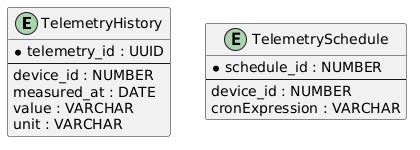

The diagram above was rendered by PlantUML. Its source (embedded in the PNG):
@startuml

entity "TelemetryHistory" {
  * telemetry_id : UUID
  --
  device_id : NUMBER
  measured_at : DATE
  value : VARCHAR
  unit : VARCHAR
}

entity "TelemetrySchedule" {
  * schedule_id : NUMBER
  --
  device_id : NUMBER
  cronExpression : VARCHAR
}

@enduml